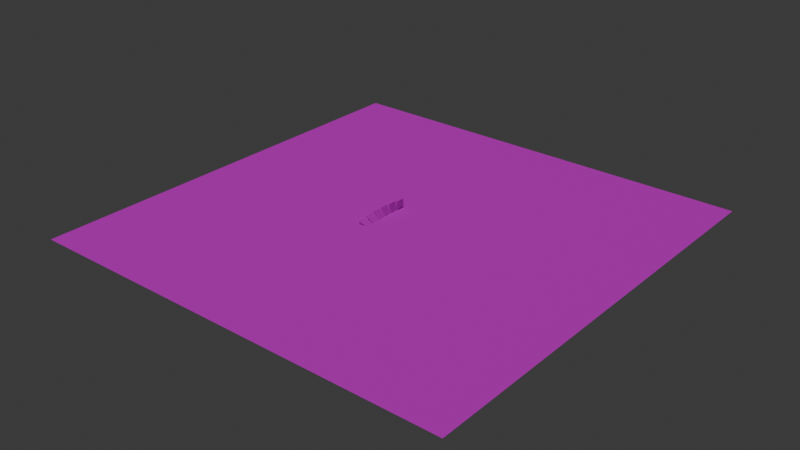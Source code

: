 # Source: playground.blend  (saved by Blender 4.5.35; exported with 4.5.12 LTS)
import bpy
from mathutils import Matrix  # noqa: F401  (used for matrix-valued properties, if any)

bpy.ops.wm.read_factory_settings(use_empty=True)
scene = bpy.context.scene
scene.name = 'Scene'

# ---- collections
col_collection = bpy.data.collections.new('Collection'); scene.collection.children.link(col_collection)

# ---- images (referenced by path relative to the original .blend; pixels are not part of the script)
import os
ASSET_DIR = os.environ.get("B2B_ASSET_DIR", "")  # directory of the original .blend (textures are referenced by path, not embedded)
HERE = os.path.dirname(os.path.abspath(__file__))  # packed textures are extracted next to this script under _unpacked/

def load_image(name, relpath, width, height, colorspace="sRGB"):
    """Load a texture the original file referenced (path relative to the .blend, or extracted next to this script)."""
    p = next((c for c in (os.path.join(HERE, relpath), os.path.join(ASSET_DIR, relpath)) if relpath and os.path.exists(c)), "")
    if p:
        img = bpy.data.images.load(p, check_existing=True)
        img.name = name
    else:  # same state as the original file: an image datablock whose file is absent (Cycles renders it pink)
        img = bpy.data.images.new(name, width, height)
        img.source = "FILE"
        img.filepath = "//" + (relpath or name)
    img.colorspace_settings.name = colorspace
    return img
img_texture_08_png_001 = load_image('texture_08.png.001', 'texture_08.png', 1024, 1024, 'sRGB')
img_texture_07_png = load_image('texture_07.png', 'texture_07.png', 1024, 1024, 'sRGB')

# ---- materials (node trees are filled in below, after node groups)
mat_material = bpy.data.materials.new('Material')
mat_material.alpha_threshold = 0.0
mat_material.roughness = 0.5
mat_material.line_color = (0.0, 0.0, 0.0, 1.0)
mat_bright = bpy.data.materials.new('Bright')
mat_bright.alpha_threshold = 0.0
mat_bright.roughness = 0.5
mat_bright.line_color = (0.0, 0.0, 0.0, 1.0)

# ---- material node trees
mat_material.use_nodes = True; mat_material.node_tree.nodes.clear()
_N = mat_material.node_tree.nodes; _L = mat_material.node_tree.links
n0 = _N.new('ShaderNodeOutputMaterial'); n0.name = 'Material Output'; n0.location = (200, 100)
n1 = _N.new('ShaderNodeBsdfPrincipled'); n1.name = 'Principled BSDF'; n1.location = (-200, 100)
n1.inputs[2].default_value = 0.8
n1.inputs[3].default_value = 1.45
n2 = _N.new('ShaderNodeTexImage'); n2.name = 'Image Texture'; n2.location = (-518, 77)
n2.image = img_texture_08_png_001
_L.new(n1.outputs[0], n0.inputs[0])
_L.new(n2.outputs[0], n1.inputs[0])
n0.is_active_output = True
mat_bright.use_nodes = True; mat_bright.node_tree.nodes.clear()
_N = mat_bright.node_tree.nodes; _L = mat_bright.node_tree.links
n0 = _N.new('ShaderNodeOutputMaterial'); n0.name = 'Material Output'; n0.location = (200, 100)
n1 = _N.new('ShaderNodeBsdfPrincipled'); n1.name = 'Principled BSDF'; n1.location = (-200, 100)
n1.inputs[2].default_value = 0.8
n1.inputs[3].default_value = 1.45
n2 = _N.new('ShaderNodeTexImage'); n2.name = 'Image Texture'; n2.location = (-518, 77)
n2.image = img_texture_07_png
_L.new(n1.outputs[0], n0.inputs[0])
_L.new(n2.outputs[0], n1.inputs[0])
n0.is_active_output = True

# ---- world
world_world = bpy.data.worlds.new('World'); scene.world = world_world
world_world.use_nodes = True; world_world.node_tree.nodes.clear()
_N = world_world.node_tree.nodes; _L = world_world.node_tree.links
n0 = _N.new('ShaderNodeOutputWorld'); n0.name = 'World Output'; n0.location = (200, 100)
n1 = _N.new('ShaderNodeBackground'); n1.name = 'Background'; n1.location = (-200, 100)
n1.inputs[0].default_value = (0.05088, 0.05088, 0.05088, 1.0)
_L.new(n1.outputs[0], n0.inputs[0])
n0.is_active_output = True
world_world.color = (0.05088, 0.05088, 0.05088)
world_world.sun_shadow_jitter_overblur = 0.0

# ---- lights
light_sun = bpy.data.lights.new('Sun', 'SUN')
light_sun.energy = 1.0

# ---- meshes
me_plane = bpy.data.meshes.new('Plane')
me_plane.from_pydata([(-100.0, -100.0, 0.0), (100.0, -100.0, 0.0), (-100.0, 100.0, 0.0), (100.0, 100.0, 0.0)], [], [(0, 1, 3, 2)])
_uv = me_plane.uv_layers.new(name='UVMap')
_uv.uv.foreach_set('vector', [-99.5, -99.5, 100.5, -99.5, 100.5, 100.5, -99.5, 100.5])
me_plane.materials.append(mat_material)
me_plane.update()
me_cube = bpy.data.meshes.new('Cube')
me_cube.from_pydata([(-0.2, -2.0, -4.0), (-0.2, -2.0, 4.0), (-0.2, 2.0, -4.0), (-0.2, 2.0, 4.0), (0.2, -2.0, -4.0), (0.2, -2.0, 4.0), (0.2, 2.0, -4.0), (0.2, 2.0, 4.0)], [], [(0, 1, 3, 2), (2, 3, 7, 6), (6, 7, 5, 4), (4, 5, 1, 0), (2, 6, 4, 0), (7, 3, 1, 5)])
_uv = me_cube.uv_layers.new(name='UVMap')
_uv.uv.foreach_set('vector', [-1.5, -3.5, -1.5, 4.5, 2.5, 4.5, 2.5, -3.5, 0.3, -3.5, 0.3, 4.5, 0.7, 4.5, 0.7, -3.5, 2.5, -3.5, 2.5, 4.5, -1.5, 4.5, -1.5, -3.5, 0.7, -3.5, 0.7, 4.5, 0.3, 4.5, 0.3, -3.5, 0.3, 2.5, 0.7, 2.5, 0.7, -1.5, 0.3, -1.5, 0.7, 2.5, 0.3, 2.5, 0.3, -1.5, 0.7, -1.5])
me_cube.materials.append(mat_bright)
me_cube.update()
me_cube_011 = bpy.data.meshes.new('Cube.011')
me_cube_011.from_pydata([(-0.2, -2.0, -4.0), (-0.2, -2.0, 4.0), (-0.2, 2.0, -4.0), (-0.2, 2.0, 4.0), (0.2, -2.0, -4.0), (0.2, -2.0, 4.0), (0.2, 2.0, -4.0), (0.2, 2.0, 4.0)], [], [(0, 1, 3, 2), (2, 3, 7, 6), (6, 7, 5, 4), (4, 5, 1, 0), (2, 6, 4, 0), (7, 3, 1, 5)])
_uv = me_cube_011.uv_layers.new(name='UVMap')
_uv.uv.foreach_set('vector', [-1.5, -3.5, -1.5, 4.5, 2.5, 4.5, 2.5, -3.5, 0.3, -3.5, 0.3, 4.5, 0.7, 4.5, 0.7, -3.5, 2.5, -3.5, 2.5, 4.5, -1.5, 4.5, -1.5, -3.5, 0.7, -3.5, 0.7, 4.5, 0.3, 4.5, 0.3, -3.5, 0.3, 2.5, 0.7, 2.5, 0.7, -1.5, 0.3, -1.5, 0.7, 2.5, 0.3, 2.5, 0.3, -1.5, 0.7, -1.5])
me_cube_011.materials.append(mat_bright)
me_cube_011.update()
me_cube_012 = bpy.data.meshes.new('Cube.012')
me_cube_012.from_pydata([(-0.2, -2.0, -4.0), (-0.2, -2.0, 4.0), (-0.2, 2.0, -4.0), (-0.2, 2.0, 4.0), (0.2, -2.0, -4.0), (0.2, -2.0, 4.0), (0.2, 2.0, -4.0), (0.2, 2.0, 4.0)], [], [(0, 1, 3, 2), (2, 3, 7, 6), (6, 7, 5, 4), (4, 5, 1, 0), (2, 6, 4, 0), (7, 3, 1, 5)])
_uv = me_cube_012.uv_layers.new(name='UVMap')
_uv.uv.foreach_set('vector', [-1.5, -3.5, -1.5, 4.5, 2.5, 4.5, 2.5, -3.5, 0.3, -3.5, 0.3, 4.5, 0.7, 4.5, 0.7, -3.5, 2.5, -3.5, 2.5, 4.5, -1.5, 4.5, -1.5, -3.5, 0.7, -3.5, 0.7, 4.5, 0.3, 4.5, 0.3, -3.5, 0.3, 2.5, 0.7, 2.5, 0.7, -1.5, 0.3, -1.5, 0.7, 2.5, 0.3, 2.5, 0.3, -1.5, 0.7, -1.5])
me_cube_012.materials.append(mat_bright)
me_cube_012.update()
me_cube_013 = bpy.data.meshes.new('Cube.013')
me_cube_013.from_pydata([(-0.2, -2.0, -4.0), (-0.2, -2.0, 4.0), (-0.2, 2.0, -4.0), (-0.2, 2.0, 4.0), (0.2, -2.0, -4.0), (0.2, -2.0, 4.0), (0.2, 2.0, -4.0), (0.2, 2.0, 4.0)], [], [(0, 1, 3, 2), (2, 3, 7, 6), (6, 7, 5, 4), (4, 5, 1, 0), (2, 6, 4, 0), (7, 3, 1, 5)])
_uv = me_cube_013.uv_layers.new(name='UVMap')
_uv.uv.foreach_set('vector', [-1.5, -3.5, -1.5, 4.5, 2.5, 4.5, 2.5, -3.5, 0.3, -3.5, 0.3, 4.5, 0.7, 4.5, 0.7, -3.5, 2.5, -3.5, 2.5, 4.5, -1.5, 4.5, -1.5, -3.5, 0.7, -3.5, 0.7, 4.5, 0.3, 4.5, 0.3, -3.5, 0.3, 2.5, 0.7, 2.5, 0.7, -1.5, 0.3, -1.5, 0.7, 2.5, 0.3, 2.5, 0.3, -1.5, 0.7, -1.5])
me_cube_013.materials.append(mat_bright)
me_cube_013.update()
me_cube_014 = bpy.data.meshes.new('Cube.014')
me_cube_014.from_pydata([(-0.2, -2.0, -4.0), (-0.2, -2.0, 4.0), (-0.2, 2.0, -4.0), (-0.2, 2.0, 4.0), (0.2, -2.0, -4.0), (0.2, -2.0, 4.0), (0.2, 2.0, -4.0), (0.2, 2.0, 4.0)], [], [(0, 1, 3, 2), (2, 3, 7, 6), (6, 7, 5, 4), (4, 5, 1, 0), (2, 6, 4, 0), (7, 3, 1, 5)])
_uv = me_cube_014.uv_layers.new(name='UVMap')
_uv.uv.foreach_set('vector', [-1.5, -3.5, -1.5, 4.5, 2.5, 4.5, 2.5, -3.5, 0.3, -3.5, 0.3, 4.5, 0.7, 4.5, 0.7, -3.5, 2.5, -3.5, 2.5, 4.5, -1.5, 4.5, -1.5, -3.5, 0.7, -3.5, 0.7, 4.5, 0.3, 4.5, 0.3, -3.5, 0.3, 2.5, 0.7, 2.5, 0.7, -1.5, 0.3, -1.5, 0.7, 2.5, 0.3, 2.5, 0.3, -1.5, 0.7, -1.5])
me_cube_014.materials.append(mat_bright)
me_cube_014.update()
me_cube_015 = bpy.data.meshes.new('Cube.015')
me_cube_015.from_pydata([(-0.2, -2.0, -4.0), (-0.2, -2.0, 4.0), (-0.2, 2.0, -4.0), (-0.2, 2.0, 4.0), (0.2, -2.0, -4.0), (0.2, -2.0, 4.0), (0.2, 2.0, -4.0), (0.2, 2.0, 4.0)], [], [(0, 1, 3, 2), (2, 3, 7, 6), (6, 7, 5, 4), (4, 5, 1, 0), (2, 6, 4, 0), (7, 3, 1, 5)])
_uv = me_cube_015.uv_layers.new(name='UVMap')
_uv.uv.foreach_set('vector', [-1.5, -3.5, -1.5, 4.5, 2.5, 4.5, 2.5, -3.5, 0.3, -3.5, 0.3, 4.5, 0.7, 4.5, 0.7, -3.5, 2.5, -3.5, 2.5, 4.5, -1.5, 4.5, -1.5, -3.5, 0.7, -3.5, 0.7, 4.5, 0.3, 4.5, 0.3, -3.5, 0.3, 2.5, 0.7, 2.5, 0.7, -1.5, 0.3, -1.5, 0.7, 2.5, 0.3, 2.5, 0.3, -1.5, 0.7, -1.5])
me_cube_015.materials.append(mat_bright)
me_cube_015.update()

# ---- objects
ob_plane = bpy.data.objects.new('Plane', me_plane)
ob_sun = bpy.data.objects.new('Sun', light_sun)
ob_cube = bpy.data.objects.new('Cube', me_cube)
ob_cube_003 = bpy.data.objects.new('Cube.003', me_cube_011)
ob_cube_004 = bpy.data.objects.new('Cube.004', me_cube_012)
ob_cube_005 = bpy.data.objects.new('Cube.005', me_cube_013)
ob_cube_006 = bpy.data.objects.new('Cube.006', me_cube_014)
ob_cube_001 = bpy.data.objects.new('Cube.001', me_cube_015)

# ---- transforms, parenting, visibility, modifiers, constraints
ob_plane.location = (0.0, 0.0, 0.0)
ob_sun.location = (-1.93, -2.358, 6.9)
ob_sun.rotation_euler = (0.08925, -0.07867, -0.04166)
ob_cube.location = (-10.0, 12.0, 2.996e-08)
ob_cube_003.location = (-10.0, -4.0, -3.918e-07)
ob_cube_003.rotation_euler = (0.0, -1.047, 0.0)
ob_cube_004.location = (-10.0, 4.768e-07, -4.023e-07)
ob_cube_004.rotation_euler = (0.0, -0.7854, 0.0)
ob_cube_005.location = (-10.0, 4.0, -1.521e-07)
ob_cube_005.rotation_euler = (0.0, -0.5236, 0.0)
ob_cube_006.location = (-10.0, 8.0, -2.025e-07)
ob_cube_006.rotation_euler = (0.0, -0.2618, 0.0)
ob_cube_001.location = (-10.0, -8.126, -3.918e-07)
ob_cube_001.rotation_euler = (0.0, -1.309, 0.0)

# ---- collection membership
col_collection.objects.link(ob_plane)
col_collection.objects.link(ob_sun)
col_collection.objects.link(ob_cube)
col_collection.objects.link(ob_cube_003)
col_collection.objects.link(ob_cube_004)
col_collection.objects.link(ob_cube_005)
col_collection.objects.link(ob_cube_006)
col_collection.objects.link(ob_cube_001)

# ---- scene / render settings (as saved in the file)
scene.frame_start = 1; scene.frame_end = 250; scene.frame_set(1)
scene.render.engine = 'BLENDER_EEVEE_NEXT'
bpy.context.view_layer.update()

# ---- added for rendering (the .blend has no active camera): camera
cam_auto = bpy.data.cameras.new('AutoCamera')
cam_auto.lens = 50.0
cam_auto.sensor_width = 36.0
cam_auto.clip_end = 4594.53
ob_auto_camera = bpy.data.objects.new('AutoCamera', cam_auto)
scene.collection.objects.link(ob_auto_camera)
ob_auto_camera.location = (261.798, -314.157, 209.438)
ob_auto_camera.rotation_euler = (1.09748, -7.21219e-08, 0.694738)
scene.camera = ob_auto_camera
bpy.context.view_layer.update()

